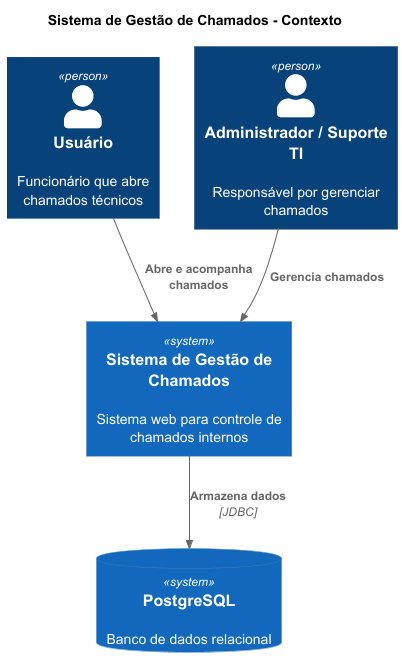

The diagram above was rendered by PlantUML. Its source (embedded in the PNG):
@startuml SystemContext
!include https://raw.githubusercontent.com/plantuml-stdlib/C4-PlantUML/master/C4_Context.puml

title Sistema de Gestão de Chamados - Contexto

Person(user, "Usuário", "Funcionário que abre chamados técnicos")
Person(admin, "Administrador / Suporte TI", "Responsável por gerenciar chamados")

System(helpdesk, "Sistema de Gestão de Chamados", "Sistema web para controle de chamados internos")

SystemDb(db, "PostgreSQL", "Banco de dados relacional")

Rel(user, helpdesk, "Abre e acompanha chamados")
Rel(admin, helpdesk, "Gerencia chamados")

Rel(helpdesk, db, "Armazena dados", "JDBC")

@enduml